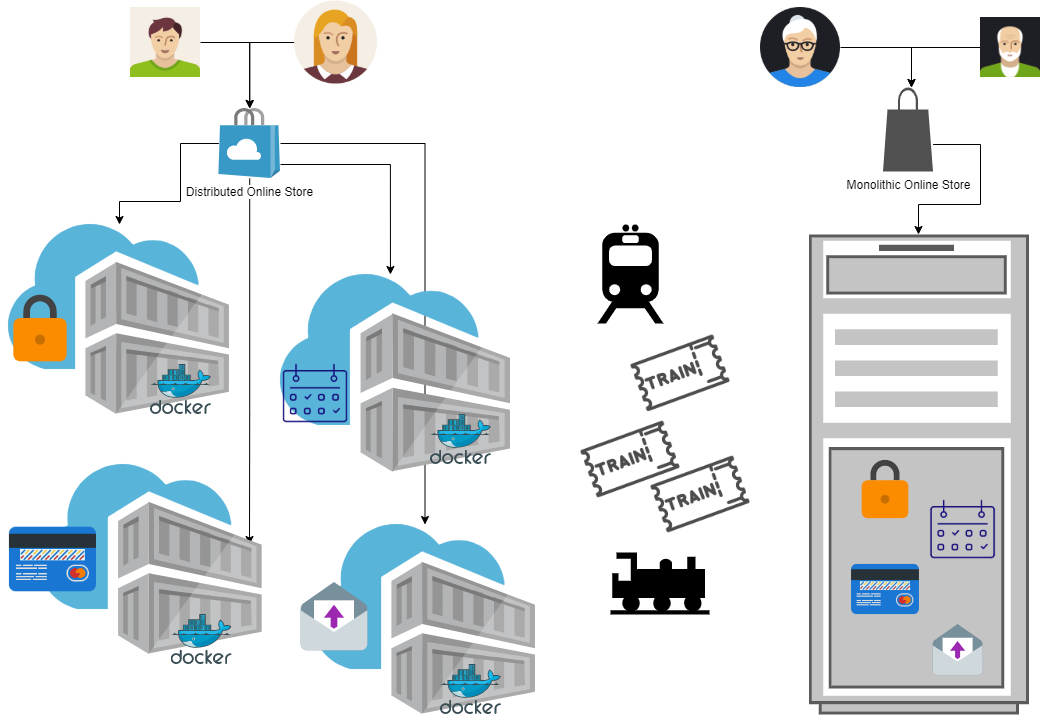

The diagram above was exported from draw.io. Its source (the exported page's mxGraphModel, read from the mxfile embedded in the PNG):
<mxGraphModel dx="1422" dy="762" grid="1" gridSize="10" guides="1" tooltips="1" connect="1" arrows="1" fold="1" page="1" pageScale="1" pageWidth="1169" pageHeight="827" math="0" shadow="0">
  <root>
    <mxCell id="0" />
    <mxCell id="1" parent="0" />
    <mxCell id="b7Ml-bm5nvbfuDIkJ_Sf-150" style="edgeStyle=orthogonalEdgeStyle;rounded=0;orthogonalLoop=1;jettySize=auto;html=1;" edge="1" parent="1" source="b7Ml-bm5nvbfuDIkJ_Sf-11" target="b7Ml-bm5nvbfuDIkJ_Sf-123">
      <mxGeometry relative="1" as="geometry">
        <Array as="points">
          <mxPoint x="230" y="199" />
          <mxPoint x="230" y="257" />
          <mxPoint x="169" y="257" />
        </Array>
      </mxGeometry>
    </mxCell>
    <mxCell id="b7Ml-bm5nvbfuDIkJ_Sf-151" style="edgeStyle=orthogonalEdgeStyle;rounded=0;orthogonalLoop=1;jettySize=auto;html=1;entryX=0.478;entryY=0;entryDx=0;entryDy=0;entryPerimeter=0;" edge="1" parent="1" source="b7Ml-bm5nvbfuDIkJ_Sf-11" target="b7Ml-bm5nvbfuDIkJ_Sf-125">
      <mxGeometry relative="1" as="geometry">
        <Array as="points">
          <mxPoint x="440" y="220" />
        </Array>
      </mxGeometry>
    </mxCell>
    <mxCell id="b7Ml-bm5nvbfuDIkJ_Sf-152" style="edgeStyle=orthogonalEdgeStyle;rounded=0;orthogonalLoop=1;jettySize=auto;html=1;" edge="1" parent="1" source="b7Ml-bm5nvbfuDIkJ_Sf-11" target="b7Ml-bm5nvbfuDIkJ_Sf-119">
      <mxGeometry relative="1" as="geometry" />
    </mxCell>
    <mxCell id="b7Ml-bm5nvbfuDIkJ_Sf-153" style="edgeStyle=orthogonalEdgeStyle;rounded=0;orthogonalLoop=1;jettySize=auto;html=1;" edge="1" parent="1" source="b7Ml-bm5nvbfuDIkJ_Sf-11">
      <mxGeometry relative="1" as="geometry">
        <mxPoint x="299" y="600" as="targetPoint" />
        <Array as="points">
          <mxPoint x="299" y="470" />
          <mxPoint x="299" y="470" />
        </Array>
      </mxGeometry>
    </mxCell>
    <mxCell id="b7Ml-bm5nvbfuDIkJ_Sf-11" value="Distributed Online Store" style="sketch=0;aspect=fixed;html=1;points=[];align=center;image;fontSize=12;image=img/lib/mscae/Store_Marketplace.svg;" vertex="1" parent="1">
      <mxGeometry x="268.40000000000003" y="164" width="61.6" height="70" as="geometry" />
    </mxCell>
    <mxCell id="b7Ml-bm5nvbfuDIkJ_Sf-84" value="" style="shape=image;html=1;verticalAlign=top;verticalLabelPosition=bottom;labelBackgroundColor=#ffffff;imageAspect=0;aspect=fixed;image=https://cdn3.iconfinder.com/data/icons/travelling-icon-set-ii-part/800/ticket-128.png" vertex="1" parent="1">
      <mxGeometry x="630" y="465" width="100" height="100" as="geometry" />
    </mxCell>
    <mxCell id="b7Ml-bm5nvbfuDIkJ_Sf-156" style="edgeStyle=orthogonalEdgeStyle;rounded=0;orthogonalLoop=1;jettySize=auto;html=1;" edge="1" parent="1" source="b7Ml-bm5nvbfuDIkJ_Sf-85" target="b7Ml-bm5nvbfuDIkJ_Sf-103">
      <mxGeometry relative="1" as="geometry">
        <Array as="points">
          <mxPoint x="1030" y="200" />
          <mxPoint x="1030" y="260" />
          <mxPoint x="968" y="260" />
        </Array>
      </mxGeometry>
    </mxCell>
    <mxCell id="b7Ml-bm5nvbfuDIkJ_Sf-85" value="Monolithic Online Store" style="sketch=0;pointerEvents=1;shadow=0;dashed=0;html=1;strokeColor=none;fillColor=#505050;labelPosition=center;verticalLabelPosition=bottom;verticalAlign=top;outlineConnect=0;align=center;shape=mxgraph.office.concepts.marketplace_shopping_bag;" vertex="1" parent="1">
      <mxGeometry x="932.6" y="143" width="50" height="84" as="geometry" />
    </mxCell>
    <mxCell id="b7Ml-bm5nvbfuDIkJ_Sf-103" value="" style="strokeColor=#666666;html=1;verticalLabelPosition=bottom;labelBackgroundColor=#ffffff;verticalAlign=top;outlineConnect=0;shadow=0;dashed=0;shape=mxgraph.rack.general.server_1;" vertex="1" parent="1">
      <mxGeometry x="858.4" y="290" width="220" height="480" as="geometry" />
    </mxCell>
    <mxCell id="b7Ml-bm5nvbfuDIkJ_Sf-105" value="" style="shape=image;verticalLabelPosition=bottom;verticalAlign=top;imageAspect=0;aspect=fixed;image=data:image/svg+xml,(base64 omitted: 560 chars);labelBackgroundColor=none;" vertex="1" parent="1">
      <mxGeometry x="900" y="510" width="70" height="70" as="geometry" />
    </mxCell>
    <mxCell id="b7Ml-bm5nvbfuDIkJ_Sf-106" value="" style="shape=image;html=1;verticalAlign=top;verticalLabelPosition=bottom;labelBackgroundColor=#ffffff;imageAspect=0;aspect=fixed;image=https://cdn4.iconfinder.com/data/icons/computer-and-web-2/500/Calendar-128.png" vertex="1" parent="1">
      <mxGeometry x="977.6" y="550" width="70" height="70" as="geometry" />
    </mxCell>
    <mxCell id="b7Ml-bm5nvbfuDIkJ_Sf-107" value="" style="shape=image;html=1;verticalAlign=top;verticalLabelPosition=bottom;labelBackgroundColor=#ffffff;imageAspect=0;aspect=fixed;image=https://cdn1.iconfinder.com/data/icons/icons-for-a-site-1/64/advantage_payment_way-128.png" vertex="1" parent="1">
      <mxGeometry x="900" y="610" width="70" height="70" as="geometry" />
    </mxCell>
    <mxCell id="b7Ml-bm5nvbfuDIkJ_Sf-108" value="" style="shape=image;verticalLabelPosition=bottom;verticalAlign=top;imageAspect=0;aspect=fixed;image=data:image/svg+xml,(base64 omitted: 780 chars);labelBackgroundColor=none;" vertex="1" parent="1">
      <mxGeometry x="977.6" y="680" width="60" height="60" as="geometry" />
    </mxCell>
    <mxCell id="b7Ml-bm5nvbfuDIkJ_Sf-113" value="" style="shape=mxgraph.signs.transportation.train_3;html=1;pointerEvents=1;fillColor=#000000;strokeColor=none;verticalLabelPosition=bottom;verticalAlign=top;align=center;labelBackgroundColor=none;" vertex="1" parent="1">
      <mxGeometry x="660" y="608" width="99" height="62" as="geometry" />
    </mxCell>
    <mxCell id="b7Ml-bm5nvbfuDIkJ_Sf-114" value="" style="shape=mxgraph.signs.transportation.train_2;html=1;pointerEvents=1;fillColor=#000000;strokeColor=none;verticalLabelPosition=bottom;verticalAlign=top;align=center;labelBackgroundColor=none;" vertex="1" parent="1">
      <mxGeometry x="647.0000000000001" y="280" width="66" height="99" as="geometry" />
    </mxCell>
    <mxCell id="b7Ml-bm5nvbfuDIkJ_Sf-116" value="" style="sketch=0;aspect=fixed;html=1;points=[];align=center;image;fontSize=12;image=img/lib/mscae/Container_Registries.svg;labelBackgroundColor=none;" vertex="1" parent="1">
      <mxGeometry x="90.66999999999999" y="520" width="220.93" height="190" as="geometry" />
    </mxCell>
    <mxCell id="b7Ml-bm5nvbfuDIkJ_Sf-27" value="" style="shape=image;html=1;verticalAlign=top;verticalLabelPosition=bottom;labelBackgroundColor=#ffffff;imageAspect=0;aspect=fixed;image=https://cdn1.iconfinder.com/data/icons/icons-for-a-site-1/64/advantage_payment_way-128.png" vertex="1" parent="1">
      <mxGeometry x="57.400000000000006" y="570" width="90" height="90" as="geometry" />
    </mxCell>
    <mxCell id="b7Ml-bm5nvbfuDIkJ_Sf-117" value="" style="sketch=0;aspect=fixed;html=1;points=[];align=center;image;fontSize=12;image=img/lib/mscae/Docker.svg;labelBackgroundColor=none;" vertex="1" parent="1">
      <mxGeometry x="220.61999999999998" y="670" width="60.98" height="50" as="geometry" />
    </mxCell>
    <mxCell id="b7Ml-bm5nvbfuDIkJ_Sf-119" value="" style="sketch=0;aspect=fixed;html=1;points=[];align=center;image;fontSize=12;image=img/lib/mscae/Container_Registries.svg;labelBackgroundColor=none;" vertex="1" parent="1">
      <mxGeometry x="364" y="580" width="220.93" height="190" as="geometry" />
    </mxCell>
    <mxCell id="b7Ml-bm5nvbfuDIkJ_Sf-120" value="" style="shape=image;verticalLabelPosition=bottom;verticalAlign=top;imageAspect=0;aspect=fixed;image=data:image/svg+xml,(base64 omitted: 780 chars);labelBackgroundColor=#ffffff;" vertex="1" parent="1">
      <mxGeometry x="344" y="638" width="80" height="80" as="geometry" />
    </mxCell>
    <mxCell id="b7Ml-bm5nvbfuDIkJ_Sf-121" value="" style="sketch=0;aspect=fixed;html=1;points=[];align=center;image;fontSize=12;image=img/lib/mscae/Docker.svg;labelBackgroundColor=none;" vertex="1" parent="1">
      <mxGeometry x="490" y="720" width="60.98" height="50" as="geometry" />
    </mxCell>
    <mxCell id="b7Ml-bm5nvbfuDIkJ_Sf-123" value="" style="sketch=0;aspect=fixed;html=1;points=[];align=center;image;fontSize=12;image=img/lib/mscae/Container_Registries.svg;labelBackgroundColor=none;" vertex="1" parent="1">
      <mxGeometry x="58" y="280" width="220.93" height="190" as="geometry" />
    </mxCell>
    <mxCell id="b7Ml-bm5nvbfuDIkJ_Sf-104" value="" style="shape=image;verticalLabelPosition=bottom;verticalAlign=top;imageAspect=0;aspect=fixed;image=data:image/svg+xml,(base64 omitted: 560 chars);labelBackgroundColor=#ffffff;" vertex="1" parent="1">
      <mxGeometry x="50" y="344" width="80" height="80" as="geometry" />
    </mxCell>
    <mxCell id="b7Ml-bm5nvbfuDIkJ_Sf-124" value="" style="sketch=0;aspect=fixed;html=1;points=[];align=center;image;fontSize=12;image=img/lib/mscae/Docker.svg;labelBackgroundColor=none;" vertex="1" parent="1">
      <mxGeometry x="200" y="420" width="60.98" height="50" as="geometry" />
    </mxCell>
    <mxCell id="b7Ml-bm5nvbfuDIkJ_Sf-125" value="" style="sketch=0;aspect=fixed;html=1;points=[];align=center;image;fontSize=12;image=img/lib/mscae/Container_Registries.svg;labelBackgroundColor=none;" vertex="1" parent="1">
      <mxGeometry x="330" y="330" width="230" height="197.8" as="geometry" />
    </mxCell>
    <mxCell id="b7Ml-bm5nvbfuDIkJ_Sf-127" value="" style="shape=image;html=1;verticalAlign=top;verticalLabelPosition=bottom;labelBackgroundColor=#ffffff;imageAspect=0;aspect=fixed;image=https://cdn4.iconfinder.com/data/icons/computer-and-web-2/500/Calendar-128.png" vertex="1" parent="1">
      <mxGeometry x="330" y="414" width="70" height="70" as="geometry" />
    </mxCell>
    <mxCell id="b7Ml-bm5nvbfuDIkJ_Sf-129" value="" style="sketch=0;aspect=fixed;html=1;points=[];align=center;image;fontSize=12;image=img/lib/mscae/Docker.svg;labelBackgroundColor=none;" vertex="1" parent="1">
      <mxGeometry x="480" y="470" width="60.98" height="50" as="geometry" />
    </mxCell>
    <mxCell id="b7Ml-bm5nvbfuDIkJ_Sf-140" value="" style="shape=image;html=1;verticalAlign=top;verticalLabelPosition=bottom;labelBackgroundColor=#ffffff;imageAspect=0;aspect=fixed;image=https://cdn3.iconfinder.com/data/icons/travelling-icon-set-ii-part/800/ticket-128.png" vertex="1" parent="1">
      <mxGeometry x="700" y="500" width="100" height="100" as="geometry" />
    </mxCell>
    <mxCell id="b7Ml-bm5nvbfuDIkJ_Sf-142" value="" style="shape=image;html=1;verticalAlign=top;verticalLabelPosition=bottom;labelBackgroundColor=#ffffff;imageAspect=0;aspect=fixed;image=https://cdn3.iconfinder.com/data/icons/travelling-icon-set-ii-part/800/ticket-128.png" vertex="1" parent="1">
      <mxGeometry x="680" y="378.9" width="100" height="100" as="geometry" />
    </mxCell>
    <mxCell id="b7Ml-bm5nvbfuDIkJ_Sf-158" style="edgeStyle=orthogonalEdgeStyle;rounded=0;orthogonalLoop=1;jettySize=auto;html=1;" edge="1" parent="1" source="b7Ml-bm5nvbfuDIkJ_Sf-144" target="b7Ml-bm5nvbfuDIkJ_Sf-85">
      <mxGeometry relative="1" as="geometry">
        <Array as="points">
          <mxPoint x="961" y="103" />
        </Array>
      </mxGeometry>
    </mxCell>
    <mxCell id="b7Ml-bm5nvbfuDIkJ_Sf-144" value="" style="shape=image;html=1;verticalAlign=top;verticalLabelPosition=bottom;labelBackgroundColor=#ffffff;imageAspect=0;aspect=fixed;image=https://cdn0.iconfinder.com/data/icons/user-pictures/100/matureman2-2-128.png" vertex="1" parent="1">
      <mxGeometry x="1030.0000000000002" y="73" width="60" height="60" as="geometry" />
    </mxCell>
    <mxCell id="b7Ml-bm5nvbfuDIkJ_Sf-157" style="edgeStyle=orthogonalEdgeStyle;rounded=0;orthogonalLoop=1;jettySize=auto;html=1;" edge="1" parent="1" source="b7Ml-bm5nvbfuDIkJ_Sf-145" target="b7Ml-bm5nvbfuDIkJ_Sf-85">
      <mxGeometry relative="1" as="geometry">
        <Array as="points">
          <mxPoint x="961" y="103" />
        </Array>
      </mxGeometry>
    </mxCell>
    <mxCell id="b7Ml-bm5nvbfuDIkJ_Sf-145" value="" style="shape=image;html=1;verticalAlign=top;verticalLabelPosition=bottom;labelBackgroundColor=#ffffff;imageAspect=0;aspect=fixed;image=https://cdn0.iconfinder.com/data/icons/user-pictures/100/maturewoman-3-128.png" vertex="1" parent="1">
      <mxGeometry x="810" y="63" width="80" height="80" as="geometry" />
    </mxCell>
    <mxCell id="b7Ml-bm5nvbfuDIkJ_Sf-154" style="edgeStyle=orthogonalEdgeStyle;rounded=0;orthogonalLoop=1;jettySize=auto;html=1;" edge="1" parent="1" source="b7Ml-bm5nvbfuDIkJ_Sf-146" target="b7Ml-bm5nvbfuDIkJ_Sf-11">
      <mxGeometry relative="1" as="geometry" />
    </mxCell>
    <mxCell id="b7Ml-bm5nvbfuDIkJ_Sf-146" value="" style="shape=image;html=1;verticalAlign=top;verticalLabelPosition=bottom;labelBackgroundColor=#ffffff;imageAspect=0;aspect=fixed;image=https://cdn0.iconfinder.com/data/icons/user-pictures/100/boy-2-128.png" vertex="1" parent="1">
      <mxGeometry x="180" y="63" width="70" height="70" as="geometry" />
    </mxCell>
    <mxCell id="b7Ml-bm5nvbfuDIkJ_Sf-149" style="edgeStyle=orthogonalEdgeStyle;rounded=0;orthogonalLoop=1;jettySize=auto;html=1;" edge="1" parent="1" source="b7Ml-bm5nvbfuDIkJ_Sf-147" target="b7Ml-bm5nvbfuDIkJ_Sf-11">
      <mxGeometry relative="1" as="geometry" />
    </mxCell>
    <mxCell id="b7Ml-bm5nvbfuDIkJ_Sf-147" value="" style="shape=image;html=1;verticalAlign=top;verticalLabelPosition=bottom;labelBackgroundColor=#ffffff;imageAspect=0;aspect=fixed;image=https://cdn1.iconfinder.com/data/icons/user-pictures/100/female1-128.png" vertex="1" parent="1">
      <mxGeometry x="344" y="56.5" width="83" height="83" as="geometry" />
    </mxCell>
  </root>
</mxGraphModel>